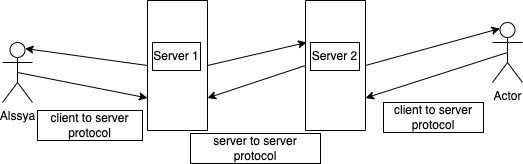

The diagram above was exported from draw.io. Its source (the exported page's mxGraphModel, read from the mxfile embedded in the PNG):
<mxGraphModel dx="400" dy="515" grid="1" gridSize="10" guides="1" tooltips="1" connect="1" arrows="1" fold="1" page="1" pageScale="1" pageWidth="850" pageHeight="1100" background="#ffffff" math="0" shadow="0">
  <root>
    <mxCell id="0" />
    <mxCell id="1" parent="0" />
    <mxCell id="10" style="edgeStyle=none;html=1;exitX=0.5;exitY=0.5;exitDx=0;exitDy=0;exitPerimeter=0;entryX=1;entryY=0.75;entryDx=0;entryDy=0;fontColor=#000000;strokeColor=#000000;" edge="1" parent="1" source="2" target="5">
      <mxGeometry relative="1" as="geometry" />
    </mxCell>
    <mxCell id="2" value="Actor" style="shape=umlActor;verticalLabelPosition=bottom;verticalAlign=top;html=1;outlineConnect=0;fontColor=#000000;strokeColor=#000000;" vertex="1" parent="1">
      <mxGeometry x="654" y="180" width="30" height="60" as="geometry" />
    </mxCell>
    <mxCell id="8" style="edgeStyle=none;html=1;exitX=1;exitY=0.5;exitDx=0;exitDy=0;entryX=0.017;entryY=0.323;entryDx=0;entryDy=0;entryPerimeter=0;fontColor=#000000;strokeColor=#000000;" edge="1" parent="1" source="4" target="5">
      <mxGeometry relative="1" as="geometry" />
    </mxCell>
    <mxCell id="12" style="edgeStyle=none;html=1;exitX=0;exitY=0.5;exitDx=0;exitDy=0;entryX=0.75;entryY=0.1;entryDx=0;entryDy=0;entryPerimeter=0;fontColor=#000000;strokeColor=#000000;" edge="1" parent="1" source="4" target="6">
      <mxGeometry relative="1" as="geometry" />
    </mxCell>
    <mxCell id="4" value="" style="swimlane;startSize=0;fontColor=#000000;strokeColor=#000000;" vertex="1" parent="1">
      <mxGeometry x="309" y="158" width="60" height="130" as="geometry" />
    </mxCell>
    <mxCell id="20" value="Server 1" style="text;html=1;strokeColor=#000000;fillColor=none;align=center;verticalAlign=middle;whiteSpace=wrap;rounded=0;rotation=0;fontColor=#000000;" vertex="1" parent="4">
      <mxGeometry x="5" y="42" width="48" height="28" as="geometry" />
    </mxCell>
    <mxCell id="9" style="edgeStyle=none;html=1;exitX=0;exitY=0.5;exitDx=0;exitDy=0;entryX=1;entryY=0.75;entryDx=0;entryDy=0;fontColor=#000000;strokeColor=#000000;" edge="1" parent="1" source="5" target="4">
      <mxGeometry relative="1" as="geometry" />
    </mxCell>
    <mxCell id="11" style="edgeStyle=none;html=1;exitX=1;exitY=0.5;exitDx=0;exitDy=0;entryX=0.25;entryY=0.1;entryDx=0;entryDy=0;entryPerimeter=0;fontColor=#000000;strokeColor=#000000;" edge="1" parent="1" source="5" target="2">
      <mxGeometry relative="1" as="geometry" />
    </mxCell>
    <mxCell id="5" value="" style="swimlane;startSize=0;fontColor=#000000;strokeColor=#000000;" vertex="1" parent="1">
      <mxGeometry x="467" y="158" width="60" height="130" as="geometry" />
    </mxCell>
    <mxCell id="21" value="Server 2" style="text;html=1;strokeColor=#000000;fillColor=none;align=center;verticalAlign=middle;whiteSpace=wrap;rounded=0;rotation=0;fontColor=#000000;" vertex="1" parent="5">
      <mxGeometry x="5" y="42" width="49" height="28" as="geometry" />
    </mxCell>
    <mxCell id="7" style="edgeStyle=none;html=1;exitX=0.5;exitY=0.5;exitDx=0;exitDy=0;exitPerimeter=0;entryX=0;entryY=0.75;entryDx=0;entryDy=0;fontColor=#000000;strokeColor=#000000;" edge="1" parent="1" source="6" target="4">
      <mxGeometry relative="1" as="geometry" />
    </mxCell>
    <mxCell id="6" value="Alssya" style="shape=umlActor;verticalLabelPosition=bottom;verticalAlign=top;html=1;outlineConnect=0;fontColor=#000000;strokeColor=#000000;" vertex="1" parent="1">
      <mxGeometry x="164" y="200" width="30" height="60" as="geometry" />
    </mxCell>
    <mxCell id="17" value="server to server protocol" style="text;html=1;strokeColor=#000000;fillColor=none;align=center;verticalAlign=middle;whiteSpace=wrap;rounded=0;fontColor=#000000;labelBorderColor=none;" vertex="1" parent="1">
      <mxGeometry x="352" y="291" width="130" height="30" as="geometry" />
    </mxCell>
    <mxCell id="18" value="client to server &lt;br&gt;protocol" style="text;html=1;strokeColor=#000000;fillColor=none;align=center;verticalAlign=middle;whiteSpace=wrap;rounded=0;fontColor=#000000;" vertex="1" parent="1">
      <mxGeometry x="199" y="268" width="105" height="30" as="geometry" />
    </mxCell>
    <mxCell id="19" value="client to server &lt;br&gt;protocol" style="text;html=1;strokeColor=#000000;fillColor=none;align=center;verticalAlign=middle;whiteSpace=wrap;rounded=0;fontColor=#000000;" vertex="1" parent="1">
      <mxGeometry x="545" y="260" width="100" height="30" as="geometry" />
    </mxCell>
  </root>
</mxGraphModel>